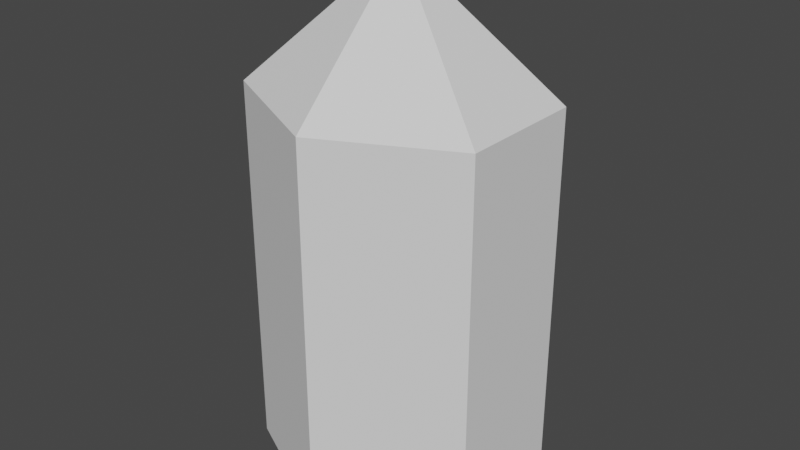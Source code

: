 # Source: Gemstone_1.blend  (saved by Blender 4.3.34; exported with 4.5.12 LTS)
import bpy
from mathutils import Matrix  # noqa: F401  (used for matrix-valued properties, if any)

bpy.ops.wm.read_factory_settings(use_empty=True)
scene = bpy.context.scene
scene.name = 'Scene'

# ---- collections
col_collection = bpy.data.collections.new('Collection'); scene.collection.children.link(col_collection)

# ---- world
world_world = bpy.data.worlds.new('World'); scene.world = world_world
world_world.use_nodes = True; world_world.node_tree.nodes.clear()
_N = world_world.node_tree.nodes; _L = world_world.node_tree.links
n0 = _N.new('ShaderNodeOutputWorld'); n0.name = 'World Output'; n0.location = (300, 300)
n1 = _N.new('ShaderNodeBackground'); n1.name = 'Background'; n1.location = (10, 300)
n1.inputs[0].default_value = (0.05088, 0.05088, 0.05088, 1.0)
_L.new(n1.outputs[0], n0.inputs[0])
n0.is_active_output = True
world_world.color = (0.05088, 0.05088, 0.05088)
world_world.use_sun_shadow = False
world_world.sun_shadow_jitter_overblur = 0.0

# ---- meshes
me_cylinder = bpy.data.meshes.new('Cylinder')
me_cylinder.from_pydata([(0.0, 0.075, -0.06917), (0.0, 0.075, 0.1558), (0.075, 0.0375, -0.06917), (0.075, 0.0375, 0.1558), (0.075, -0.0375, -0.06917), (0.075, -0.0375, 0.1558), (0.0, -0.075, -0.06917), (0.0, -0.075, 0.1558), (-0.075, -0.0375, -0.06917), (-0.075, -0.0375, 0.1558), (-0.075, 0.0375, -0.06917), (-0.075, 0.0375, 0.1558), (0.0, 0.0, 0.2308)], [], [(0, 1, 3, 2), (2, 3, 5, 4), (4, 5, 7, 6), (6, 7, 9, 8), (11, 9, 12), (8, 9, 11, 10), (10, 11, 1, 0), (0, 2, 4, 6, 8, 10), (3, 1, 12), (7, 5, 12), (1, 11, 12), (9, 7, 12), (5, 3, 12)])
_uv = me_cylinder.uv_layers.new(name='UVMap')
_uv.uv.foreach_set('vector', [1.0, 0.5, 1.0, 1.0, 0.8333, 1.0, 0.8333, 0.5, 0.8333, 0.5, 0.8333, 1.0, 0.6667, 1.0, 0.6667, 0.5, 0.6667, 0.5, 0.6667, 1.0, 0.5, 1.0, 0.5, 0.5, 0.5, 0.5, 0.5, 1.0, 0.3333, 1.0, 0.3333, 0.5, 0.1667, 1.0, 0.3333, 1.0, 0.1667, 1.0, 0.3333, 0.5, 0.3333, 1.0, 0.1667, 1.0, 0.1667, 0.5, 0.1667, 0.5, 0.1667, 1.0, -8.941e-08, 1.0, -8.941e-08, 0.5, 0.75, 0.49, 0.9578, 0.37, 0.9578, 0.13, 0.75, 0.01, 0.5422, 0.13, 0.5422, 0.37, 0.8333, 1.0, 1.0, 1.0, 0.8333, 1.0, 0.5, 1.0, 0.6667, 1.0, 0.5, 1.0, -8.941e-08, 1.0, 0.1667, 1.0, -8.941e-08, 1.0, 0.3333, 1.0, 0.5, 1.0, 0.3333, 1.0, 0.6667, 1.0, 0.8333, 1.0, 0.6667, 1.0])
me_cylinder.update()

# ---- objects
ob_gemstone_1 = bpy.data.objects.new('Gemstone_1', me_cylinder)

# ---- transforms, parenting, visibility, modifiers, constraints
ob_gemstone_1.location = (0.0, 0.0, 0.0)

# ---- collection membership
col_collection.objects.link(ob_gemstone_1)

# ---- scene / render settings (as saved in the file)
scene.frame_start = 1; scene.frame_end = 250; scene.frame_set(1)
scene.render.engine = 'BLENDER_EEVEE_NEXT'
scene.cycles.sampling_pattern = 'TABULATED_SOBOL'
scene.cycles.use_light_tree = False
scene.view_settings.view_transform = 'Filmic'
bpy.context.view_layer.update()

# ---- added for rendering (the .blend has no active camera and no usable light): camera, sun
cam_auto = bpy.data.cameras.new('AutoCamera')
cam_auto.lens = 50.0
cam_auto.sensor_width = 36.0
cam_auto.clip_end = 1000.0
ob_auto_camera = bpy.data.objects.new('AutoCamera', cam_auto)
scene.collection.objects.link(ob_auto_camera)
ob_auto_camera.location = (0.339949, -0.407939, 0.352794)
ob_auto_camera.rotation_euler = (1.09748, -7.21219e-08, 0.694738)
scene.camera = ob_auto_camera
light_auto_sun = bpy.data.lights.new('AutoSun', 'SUN')
light_auto_sun.energy = 3.0
light_auto_sun.angle = 0.0523599
ob_auto_sun = bpy.data.objects.new('AutoSun', light_auto_sun)
scene.collection.objects.link(ob_auto_sun)
ob_auto_sun.rotation_euler = (0.872665, 0.174533, 0.523599)
bpy.context.view_layer.update()
